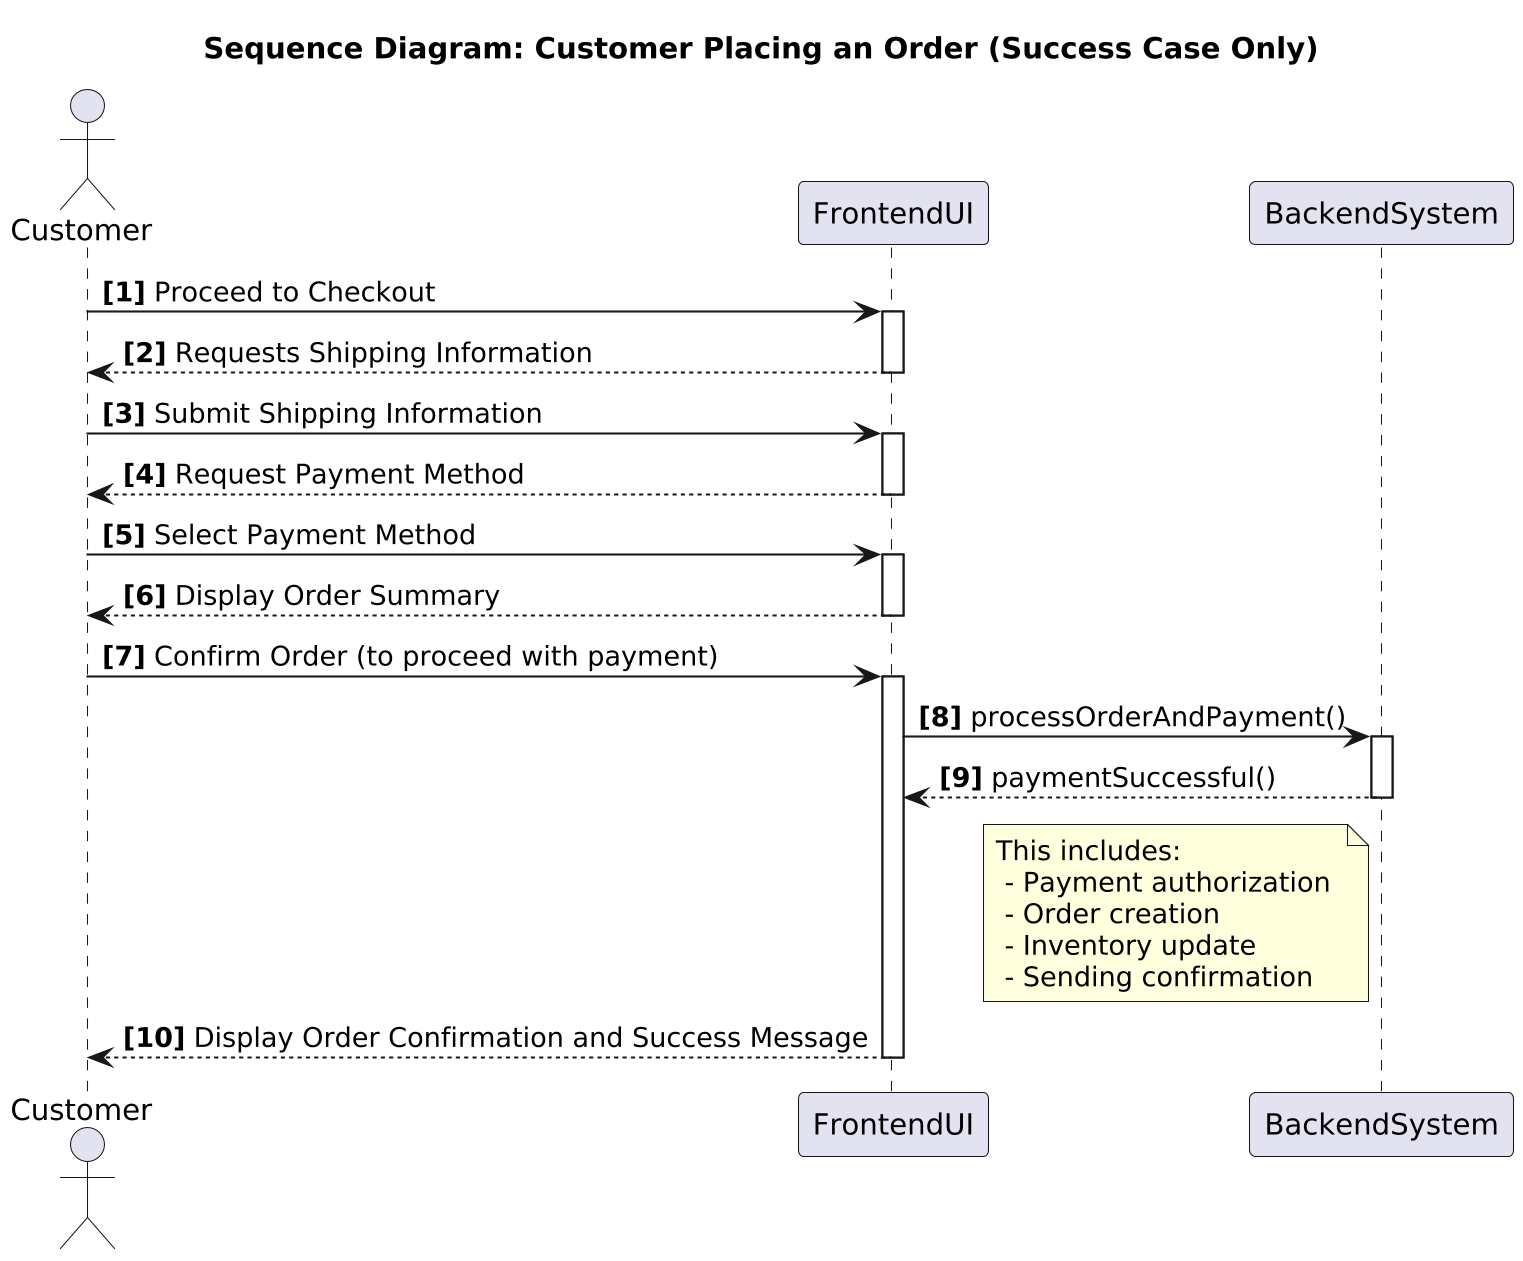

The diagram above was rendered by PlantUML. Its source (embedded in the PNG):
@startuml
skinparamlocked dpi 200
title Sequence Diagram: Customer Placing an Order (Success Case Only)

actor Customer
participant "FrontendUI" as UI
participant "BackendSystem" as System

autonumber "<b>[0]"

Customer -> UI: Proceed to Checkout
activate UI

UI --> Customer: Requests Shipping Information
deactivate UI

Customer -> UI: Submit Shipping Information
activate UI

UI --> Customer: Request Payment Method
deactivate UI

Customer -> UI: Select Payment Method
activate UI

UI --> Customer: Display Order Summary
deactivate UI

Customer -> UI: Confirm Order (to proceed with payment)
activate UI

UI -> System: processOrderAndPayment()
activate System

System --> UI: paymentSuccessful()
note left of System: This includes: \n - Payment authorization \n - Order creation \n - Inventory update \n - Sending confirmation

deactivate System

UI --> Customer: Display Order Confirmation and Success Message
deactivate UI

@enduml